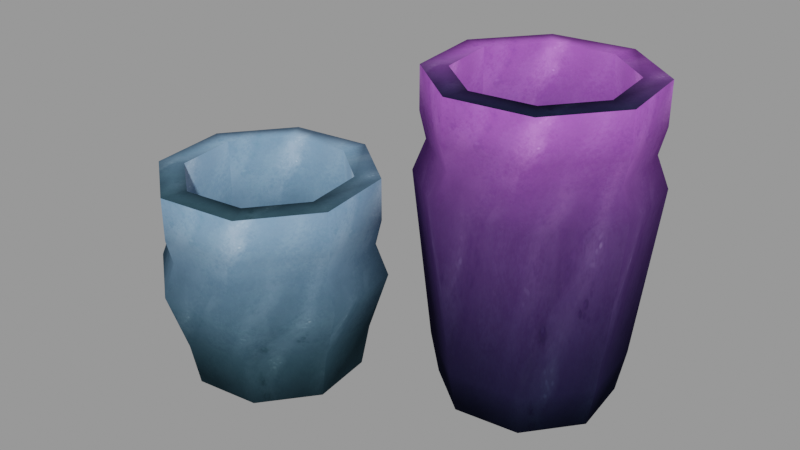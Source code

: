 # Source: Jar_Stack_2.blend  (saved by Blender 3.2.14; exported with 4.5.12 LTS)
import bpy
from mathutils import Matrix  # noqa: F401  (used for matrix-valued properties, if any)

bpy.ops.wm.read_factory_settings(use_empty=True)
scene = bpy.context.scene
scene.name = 'blend_export'

# ---- images (referenced by path relative to the original .blend; pixels are not part of the script)
import os
ASSET_DIR = os.environ.get("B2B_ASSET_DIR", "")  # directory of the original .blend (textures are referenced by path, not embedded)
HERE = os.path.dirname(os.path.abspath(__file__))  # packed textures are extracted next to this script under _unpacked/

def load_image(name, relpath, width, height, colorspace="sRGB"):
    """Load a texture the original file referenced (path relative to the .blend, or extracted next to this script)."""
    p = next((c for c in (os.path.join(HERE, relpath), os.path.join(ASSET_DIR, relpath)) if relpath and os.path.exists(c)), "")
    if p:
        img = bpy.data.images.load(p, check_existing=True)
        img.name = name
    else:  # same state as the original file: an image datablock whose file is absent (Cycles renders it pink)
        img = bpy.data.images.new(name, width, height)
        img.source = "FILE"
        img.filepath = "//" + (relpath or name)
    img.colorspace_settings.name = colorspace
    return img
img_fabric4_png = load_image('fabric4.png', '_unpacked/fabric4.fc03f4da.png', 512, 512, 'sRGB')
img_fabric_png = load_image('fabric.png', '_unpacked/fabric.95071260.png', 512, 512, 'sRGB')

# ---- materials (node trees are filled in below, after node groups)
mat_pencil = bpy.data.materials.new('Pencil')
mat_pencil.use_transparent_shadow = False
mat_eraser = bpy.data.materials.new('Eraser')
mat_eraser.use_transparent_shadow = False
mat_pencil_2 = bpy.data.materials.new('Pencil 2')
mat_pencil_2.use_transparent_shadow = False
mat_pot_004 = bpy.data.materials.new('Pot.004')
mat_pot_004.use_transparent_shadow = False
mat_pot_003 = bpy.data.materials.new('Pot.003')
mat_pot_003.use_transparent_shadow = False

# ---- material node trees
mat_pencil.use_nodes = True; mat_pencil.node_tree.nodes.clear()
_N = mat_pencil.node_tree.nodes; _L = mat_pencil.node_tree.links
n0 = _N.new('ShaderNodeBsdfPrincipled'); n0.name = 'Principled BSDF'; n0.location = (10, 300)
n0.distribution = 'GGX'
n0.subsurface_method = 'RANDOM_WALK_SKIN'
n0.inputs[0].default_value = (0.3424, 0.2093, 0.02293, 1.0)
n0.inputs[3].default_value = 1.45
n0.inputs[13].default_value = 0.06612
n0.inputs[27].default_value = (0.0, 0.0, 0.0, 1.0)
n0.inputs[28].default_value = 1.0
n1 = _N.new('ShaderNodeOutputMaterial'); n1.name = 'Material Output'; n1.location = (300, 300)
_L.new(n0.outputs[0], n1.inputs[0])
n1.is_active_output = True
mat_eraser.use_nodes = True; mat_eraser.node_tree.nodes.clear()
_N = mat_eraser.node_tree.nodes; _L = mat_eraser.node_tree.links
n0 = _N.new('ShaderNodeBsdfPrincipled'); n0.name = 'Principled BSDF'; n0.location = (10, 300)
n0.distribution = 'GGX'
n0.subsurface_method = 'RANDOM_WALK_SKIN'
n0.inputs[0].default_value = (0.8, 0.2797, 0.1509, 1.0)
n0.inputs[3].default_value = 1.45
n0.inputs[13].default_value = 0.0
n0.inputs[27].default_value = (0.0, 0.0, 0.0, 1.0)
n0.inputs[28].default_value = 1.0
n1 = _N.new('ShaderNodeOutputMaterial'); n1.name = 'Material Output'; n1.location = (300, 300)
_L.new(n0.outputs[0], n1.inputs[0])
n1.is_active_output = True
mat_pencil_2.use_nodes = True; mat_pencil_2.node_tree.nodes.clear()
_N = mat_pencil_2.node_tree.nodes; _L = mat_pencil_2.node_tree.links
n0 = _N.new('ShaderNodeBsdfPrincipled'); n0.name = 'Principled BSDF'; n0.location = (10, 300)
n0.distribution = 'GGX'
n0.subsurface_method = 'RANDOM_WALK_SKIN'
n0.inputs[0].default_value = (0.402, 0.1419, 0.1128, 1.0)
n0.inputs[3].default_value = 1.45
n0.inputs[13].default_value = 0.0
n0.inputs[27].default_value = (0.0, 0.0, 0.0, 1.0)
n0.inputs[28].default_value = 1.0
n1 = _N.new('ShaderNodeOutputMaterial'); n1.name = 'Material Output'; n1.location = (300, 300)
_L.new(n0.outputs[0], n1.inputs[0])
n1.is_active_output = True
mat_pot_004.use_nodes = True; mat_pot_004.node_tree.nodes.clear()
_N = mat_pot_004.node_tree.nodes; _L = mat_pot_004.node_tree.links
n0 = _N.new('ShaderNodeBsdfPrincipled'); n0.name = 'Principled BSDF'; n0.location = (10, 300)
n0.distribution = 'GGX'
n0.subsurface_method = 'RANDOM_WALK_SKIN'
n0.inputs[2].default_value = 1.0
n0.inputs[3].default_value = 1.45
n0.inputs[13].default_value = 0.0
n0.inputs[27].default_value = (0.0, 0.0, 0.0, 1.0)
n0.inputs[28].default_value = 1.0
n1 = _N.new('ShaderNodeOutputMaterial'); n1.name = 'Material Output'; n1.location = (300, 300)
n2 = _N.new('ShaderNodeTexImage'); n2.name = 'Image Texture'; n2.location = (-253, 272)
n2.image = img_fabric4_png
_L.new(n0.outputs[0], n1.inputs[0])
_L.new(n2.outputs[0], n0.inputs[0])
n1.is_active_output = True
mat_pot_003.use_nodes = True; mat_pot_003.node_tree.nodes.clear()
_N = mat_pot_003.node_tree.nodes; _L = mat_pot_003.node_tree.links
n0 = _N.new('ShaderNodeBsdfPrincipled'); n0.name = 'Principled BSDF'; n0.location = (10, 300)
n0.distribution = 'GGX'
n0.subsurface_method = 'RANDOM_WALK_SKIN'
n0.inputs[2].default_value = 1.0
n0.inputs[3].default_value = 1.45
n0.inputs[13].default_value = 0.0
n0.inputs[27].default_value = (0.0, 0.0, 0.0, 1.0)
n0.inputs[28].default_value = 1.0
n1 = _N.new('ShaderNodeOutputMaterial'); n1.name = 'Material Output'; n1.location = (300, 300)
n2 = _N.new('ShaderNodeTexImage'); n2.name = 'Image Texture'; n2.location = (-253, 272)
n2.image = img_fabric_png
_L.new(n0.outputs[0], n1.inputs[0])
_L.new(n2.outputs[0], n0.inputs[0])
n1.is_active_output = True

# ---- meshes
me_cube_040 = bpy.data.meshes.new('Cube.040')
me_cube_040.from_pydata([(-0.4097, 0.03752, -0.4309), (-0.52, -0.1028, -0.4309), (-0.4989, -0.2801, -0.4309), (-0.3586, -0.3904, -0.4309), (-0.1813, -0.3693, -0.4309), (-0.07091, -0.229, -0.4309), (-0.09208, -0.05169, -0.4309), (-0.2324, 0.05868, -0.4309), (-0.4048, 0.02879, 0.1232), (-0.5104, -0.1055, 0.1232), (-0.4901, -0.2752, 0.1232), (-0.3558, -0.3808, 0.1232), (-0.1862, -0.3605, 0.1232), (-0.08054, -0.2263, 0.1232), (-0.1008, -0.05659, 0.1232), (-0.2351, 0.04905, 0.1232), (-0.5766, -0.0869, 0.1232), (-0.4384, 0.08875, 0.1232), (-0.5501, -0.3088, 0.1232), (-0.3744, -0.447, 0.1232), (-0.1525, -0.4205, 0.1232), (-0.01435, -0.2448, 0.1232), (-0.04084, -0.02293, 0.1232), (-0.2165, 0.1153, 0.1232), (-0.4048, 0.02879, -0.2076), (-0.5104, -0.1055, -0.2076), (-0.4901, -0.2752, -0.2076), (-0.3558, -0.3808, -0.2076), (-0.1862, -0.3605, -0.2076), (-0.08054, -0.2263, -0.2076), (-0.1008, -0.05659, -0.2076), (-0.2351, 0.04905, -0.2076), (-0.2165, 0.1153, 0.007091), (-0.4384, 0.08875, 0.007091), (-0.01435, -0.2448, 0.007091), (-0.04084, -0.02293, 0.007091), (-0.3744, -0.447, 0.007091), (-0.1525, -0.4205, 0.007091), (-0.5766, -0.0869, 0.007091), (-0.5501, -0.3088, 0.007091), (-0.4302, 0.07409, -0.06448), (-0.05551, -0.03116, -0.06448), (-0.1608, -0.4058, -0.06448), (-0.5354, -0.3006, -0.06448), (-0.221, 0.09906, -0.06448), (-0.03053, -0.2403, -0.06448), (-0.3699, -0.4308, -0.06448), (-0.5604, -0.09145, -0.06448), (-0.4464, 0.103, -0.1494), (-0.02664, -0.01495, -0.1494), (-0.1446, -0.4347, -0.1494), (-0.5643, -0.3168, -0.1494), (-0.2121, 0.1309, -0.1494), (0.001339, -0.2493, -0.1494), (-0.3788, -0.4627, -0.1494), (-0.5923, -0.0825, -0.1494), (-0.4207, 0.05726, -0.3125), (-0.07234, -0.04061, -0.3125), (-0.1702, -0.389, -0.3125), (-0.5186, -0.2911, -0.3125), (-0.2263, 0.08048, -0.3125), (-0.04912, -0.2351, -0.3125), (-0.3647, -0.4122, -0.3125), (-0.5418, -0.09667, -0.3125), (0.1813, 0.3693, -0.4309), (0.07091, 0.229, -0.4309), (0.09208, 0.05169, -0.4309), (0.2324, -0.05868, -0.4309), (0.4097, -0.03752, -0.4309), (0.52, 0.1028, -0.4309), (0.4989, 0.2801, -0.4309), (0.3586, 0.3904, -0.4309), (0.1862, 0.3605, 0.427), (0.08054, 0.2263, 0.427), (0.1008, 0.05659, 0.427), (0.2351, -0.04905, 0.427), (0.4048, -0.02879, 0.427), (0.5104, 0.1055, 0.427), (0.4901, 0.2752, 0.427), (0.3558, 0.3808, 0.427), (0.01435, 0.2448, 0.427), (0.1525, 0.4205, 0.427), (0.04084, 0.02293, 0.427), (0.2165, -0.1153, 0.427), (0.4384, -0.08875, 0.427), (0.5766, 0.0869, 0.427), (0.5501, 0.3088, 0.427), (0.3744, 0.447, 0.427), (0.1862, 0.3605, 0.09624), (0.08054, 0.2263, 0.09624), (0.1008, 0.05659, 0.09624), (0.2351, -0.04905, 0.09624), (0.4048, -0.02879, 0.09624), (0.5104, 0.1055, 0.09624), (0.4901, 0.2752, 0.09624), (0.3558, 0.3808, 0.09624), (0.3744, 0.447, 0.3109), (0.1525, 0.4205, 0.3109), (0.5766, 0.0869, 0.3109), (0.5501, 0.3088, 0.3109), (0.2165, -0.1153, 0.3109), (0.4384, -0.08875, 0.3109), (0.01435, 0.2448, 0.3109), (0.04084, 0.02293, 0.3109), (0.1608, 0.4058, 0.2393), (0.5354, 0.3006, 0.2393), (0.4302, -0.07409, 0.2393), (0.05551, 0.03116, 0.2393), (0.3699, 0.4308, 0.2393), (0.5604, 0.09145, 0.2393), (0.221, -0.09906, 0.2393), (0.03053, 0.2403, 0.2393), (0.1446, 0.4347, 0.1544), (0.5643, 0.3168, 0.1544), (0.4464, -0.103, 0.1544), (0.02664, 0.01495, 0.1544), (0.3788, 0.4627, 0.1544), (0.5923, 0.0825, 0.1544), (0.2121, -0.1309, 0.1544), (-0.001339, 0.2493, 0.1544), (0.1702, 0.389, -0.3125), (0.5186, 0.2911, -0.3125), (0.4207, -0.05726, -0.3125), (0.07234, 0.04061, -0.3125), (0.3647, 0.4122, -0.3125), (0.5418, 0.09667, -0.3125), (0.2263, -0.08048, -0.3125), (0.04912, 0.2351, -0.3125)], [], [(33, 32, 23, 17), (35, 34, 21, 22), (37, 36, 19, 20), (39, 38, 16, 18), (32, 35, 22, 23), (34, 37, 20, 21), (36, 39, 18, 19), (38, 33, 17, 16), (15, 14, 30, 31), (1, 2, 3, 4, 5, 6, 7, 0), (8, 9, 16, 17), (9, 10, 18, 16), (10, 11, 19, 18), (11, 12, 20, 19), (12, 13, 21, 20), (13, 14, 22, 21), (14, 15, 23, 22), (15, 8, 17, 23), (25, 24, 31, 30, 29, 28, 27, 26), (13, 12, 28, 29), (11, 10, 26, 27), (9, 8, 24, 25), (8, 15, 31, 24), (14, 13, 29, 30), (12, 11, 27, 28), (10, 9, 25, 26), (47, 40, 33, 38), (46, 43, 39, 36), (45, 42, 37, 34), (44, 41, 35, 32), (43, 47, 38, 39), (42, 46, 36, 37), (41, 45, 34, 35), (40, 44, 32, 33), (48, 52, 44, 40), (49, 53, 45, 41), (50, 54, 46, 42), (51, 55, 47, 43), (52, 49, 41, 44), (53, 50, 42, 45), (54, 51, 43, 46), (55, 48, 40, 47), (63, 56, 48, 55), (62, 59, 51, 54), (61, 58, 50, 53), (60, 57, 49, 52), (59, 63, 55, 51), (58, 62, 54, 50), (57, 61, 53, 49), (56, 60, 52, 48), (0, 7, 60, 56), (6, 5, 61, 57), (4, 3, 62, 58), (2, 1, 63, 59), (7, 6, 57, 60), (5, 4, 58, 61), (3, 2, 59, 62), (1, 0, 56, 63), (97, 96, 87, 81), (99, 98, 85, 86), (101, 100, 83, 84), (103, 102, 80, 82), (96, 99, 86, 87), (98, 101, 84, 85), (100, 103, 82, 83), (102, 97, 81, 80), (79, 78, 94, 95), (65, 66, 67, 68, 69, 70, 71, 64), (72, 73, 80, 81), (73, 74, 82, 80), (74, 75, 83, 82), (75, 76, 84, 83), (76, 77, 85, 84), (77, 78, 86, 85), (78, 79, 87, 86), (79, 72, 81, 87), (89, 88, 95, 94, 93, 92, 91, 90), (77, 76, 92, 93), (75, 74, 90, 91), (73, 72, 88, 89), (72, 79, 95, 88), (78, 77, 93, 94), (76, 75, 91, 92), (74, 73, 89, 90), (111, 104, 97, 102), (110, 107, 103, 100), (109, 106, 101, 98), (108, 105, 99, 96), (107, 111, 102, 103), (106, 110, 100, 101), (105, 109, 98, 99), (104, 108, 96, 97), (112, 116, 108, 104), (113, 117, 109, 105), (114, 118, 110, 106), (115, 119, 111, 107), (116, 113, 105, 108), (117, 114, 106, 109), (118, 115, 107, 110), (119, 112, 104, 111), (127, 120, 112, 119), (126, 123, 115, 118), (125, 122, 114, 117), (124, 121, 113, 116), (123, 127, 119, 115), (122, 126, 118, 114), (121, 125, 117, 113), (120, 124, 116, 112), (64, 71, 124, 120), (70, 69, 125, 121), (68, 67, 126, 122), (66, 65, 127, 123), (71, 70, 121, 124), (69, 68, 122, 125), (67, 66, 123, 126), (65, 64, 120, 127)])
me_cube_040.polygons.foreach_set('use_smooth', [True] * 116)
me_cube_040.polygons.foreach_set('material_index', [3, 3, 3, 3, 3, 3, 3, 3, 3, 3, 3, 3, 3, 3, 3, 3, 3, 3, 3, 3, 3, 3, 3, 3, 3, 3, 3, 3, 3, 3, 3, 3, 3, 3, 3, 3, 3, 3, 3, 3, 3, 3, 3, 3, 3, 3, 3, 3, 3, 3, 3, 3, 3, 3, 3, 3, 3, 3, 4, 4, 4, 4, 4, 4, 4, 4, 4, 4, 4, 4, 4, 4, 4, 4, 4, 4, 4, 4, 4, 4, 4, 4, 4, 4, 4, 4, 4, 4, 4, 4, 4, 4, 4, 4, 4, 4, 4, 4, 4, 4, 4, 4, 4, 4, 4, 4, 4, 4, 4, 4, 4, 4, 4, 4, 4, 4])
_uv = me_cube_040.uv_layers.new(name='UVMap')
_uv.uv.foreach_set('vector', [0.4941, 0.6807, 0.839, 0.6807, 0.839, 0.8746, 0.4941, 0.8746, 0.4941, 0.6807, 0.1493, 0.6807, 0.1493, 0.8746, 0.4941, 0.8746, 0.4941, 0.6807, 0.1493, 0.6807, 0.1493, 0.8746, 0.4941, 0.8746, 0.4941, 0.6807, 0.839, 0.6807, 0.839, 0.8746, 0.4941, 0.8746, 0.839, 0.6807, 0.4941, 0.6807, 0.4941, 0.8746, 0.839, 0.8746, 0.839, 0.6807, 0.4941, 0.6807, 0.4941, 0.8746, 0.839, 0.8746, 0.1493, 0.6807, 0.4941, 0.6807, 0.4941, 0.8746, 0.1493, 0.8746, 0.1493, 0.6807, 0.4941, 0.6807, 0.4941, 0.8746, 0.1493, 0.8746, 0.7578, 0.8746, 0.4941, 0.8746, 0.4941, 0.3222, 0.7578, 0.3222, 0.2187, 0.7744, 0.1046, 0.4989, 0.2187, 0.2235, 0.4941, 0.1094, 0.7696, 0.2235, 0.8837, 0.4989, 0.7696, 0.7744, 0.4941, 0.8885, 0.4941, 0.8718, 0.2305, 0.7626, 0.1493, 0.8438, 0.4941, 0.9866, 0.2305, 0.7626, 0.1213, 0.4989, 0.006481, 0.4989, 0.1493, 0.8438, 0.1213, 0.4989, 0.2305, 0.2353, 0.1493, 0.1541, 0.006481, 0.4989, 0.2305, 0.2353, 0.4941, 0.1261, 0.4941, 0.01128, 0.1493, 0.1541, 0.4941, 0.1261, 0.7578, 0.2353, 0.839, 0.1541, 0.4941, 0.01128, 0.7578, 0.2353, 0.867, 0.4989, 0.9818, 0.4989, 0.839, 0.1541, 0.867, 0.4989, 0.7578, 0.7626, 0.839, 0.8438, 0.9818, 0.4989, 0.7578, 0.7626, 0.4941, 0.8718, 0.4941, 0.9866, 0.839, 0.8438, 0.2305, 0.7626, 0.4941, 0.8718, 0.7578, 0.7626, 0.867, 0.4989, 0.7578, 0.2353, 0.4941, 0.1261, 0.2305, 0.2353, 0.1213, 0.4989, 0.7578, 0.8746, 0.4941, 0.8746, 0.4941, 0.3222, 0.7578, 0.3222, 0.2305, 0.8746, 0.4941, 0.8746, 0.4941, 0.3222, 0.2305, 0.3222, 0.2305, 0.8746, 0.4941, 0.8746, 0.4941, 0.3222, 0.2305, 0.3222, 0.4941, 0.8746, 0.7578, 0.8746, 0.7578, 0.3222, 0.4941, 0.3222, 0.4941, 0.8746, 0.2305, 0.8746, 0.2305, 0.3222, 0.4941, 0.3222, 0.4941, 0.8746, 0.2305, 0.8746, 0.2305, 0.3222, 0.4941, 0.3222, 0.4941, 0.8746, 0.7578, 0.8746, 0.7578, 0.3222, 0.4941, 0.3222, 0.1692, 0.5612, 0.4941, 0.5612, 0.4941, 0.6807, 0.1493, 0.6807, 0.1692, 0.5612, 0.4941, 0.5612, 0.4941, 0.6807, 0.1493, 0.6807, 0.8191, 0.5612, 0.4941, 0.5612, 0.4941, 0.6807, 0.839, 0.6807, 0.8191, 0.5612, 0.4941, 0.5612, 0.4941, 0.6807, 0.839, 0.6807, 0.4941, 0.5612, 0.8191, 0.5612, 0.839, 0.6807, 0.4941, 0.6807, 0.4941, 0.5612, 0.1692, 0.5612, 0.1493, 0.6807, 0.4941, 0.6807, 0.4941, 0.5612, 0.1692, 0.5612, 0.1493, 0.6807, 0.4941, 0.6807, 0.4941, 0.5612, 0.8191, 0.5612, 0.839, 0.6807, 0.4941, 0.6807, 0.4941, 0.4193, 0.8582, 0.4193, 0.8191, 0.5612, 0.4941, 0.5612, 0.4941, 0.4193, 0.1301, 0.4193, 0.1692, 0.5612, 0.4941, 0.5612, 0.4941, 0.4193, 0.1301, 0.4193, 0.1692, 0.5612, 0.4941, 0.5612, 0.4941, 0.4193, 0.8582, 0.4193, 0.8191, 0.5612, 0.4941, 0.5612, 0.8582, 0.4193, 0.4941, 0.4193, 0.4941, 0.5612, 0.8191, 0.5612, 0.8582, 0.4193, 0.4941, 0.4193, 0.4941, 0.5612, 0.8191, 0.5612, 0.1301, 0.4193, 0.4941, 0.4193, 0.4941, 0.5612, 0.1692, 0.5612, 0.1301, 0.4193, 0.4941, 0.4193, 0.4941, 0.5612, 0.1692, 0.5612, 0.192, 0.1469, 0.4941, 0.1469, 0.4941, 0.4193, 0.1301, 0.4193, 0.192, 0.1469, 0.4941, 0.1469, 0.4941, 0.4193, 0.1301, 0.4193, 0.7963, 0.1469, 0.4941, 0.1469, 0.4941, 0.4193, 0.8582, 0.4193, 0.7963, 0.1469, 0.4941, 0.1469, 0.4941, 0.4193, 0.8582, 0.4193, 0.4941, 0.1469, 0.7963, 0.1469, 0.8582, 0.4193, 0.4941, 0.4193, 0.4941, 0.1469, 0.192, 0.1469, 0.1301, 0.4193, 0.4941, 0.4193, 0.4941, 0.1469, 0.192, 0.1469, 0.1301, 0.4193, 0.4941, 0.4193, 0.4941, 0.1469, 0.7963, 0.1469, 0.8582, 0.4193, 0.4941, 0.4193, 0.4941, 0.03319, 0.7696, 0.03319, 0.7963, 0.1469, 0.4941, 0.1469, 0.4941, 0.03319, 0.2187, 0.03319, 0.192, 0.1469, 0.4941, 0.1469, 0.4941, 0.03319, 0.2187, 0.03319, 0.192, 0.1469, 0.4941, 0.1469, 0.4941, 0.03319, 0.7696, 0.03319, 0.7963, 0.1469, 0.4941, 0.1469, 0.7696, 0.03319, 0.4941, 0.03319, 0.4941, 0.1469, 0.7963, 0.1469, 0.7696, 0.03319, 0.4941, 0.03319, 0.4941, 0.1469, 0.7963, 0.1469, 0.2187, 0.03319, 0.4941, 0.03319, 0.4941, 0.1469, 0.192, 0.1469, 0.2187, 0.03319, 0.4941, 0.03319, 0.4941, 0.1469, 0.192, 0.1469, 0.4941, 0.6807, 0.839, 0.6807, 0.839, 0.8746, 0.4941, 0.8746, 0.4941, 0.6807, 0.1493, 0.6807, 0.1493, 0.8746, 0.4941, 0.8746, 0.4941, 0.6807, 0.1493, 0.6807, 0.1493, 0.8746, 0.4941, 0.8746, 0.4941, 0.6807, 0.839, 0.6807, 0.839, 0.8746, 0.4941, 0.8746, 0.839, 0.6807, 0.4941, 0.6807, 0.4941, 0.8746, 0.839, 0.8746, 0.839, 0.6807, 0.4941, 0.6807, 0.4941, 0.8746, 0.839, 0.8746, 0.1493, 0.6807, 0.4941, 0.6807, 0.4941, 0.8746, 0.1493, 0.8746, 0.1493, 0.6807, 0.4941, 0.6807, 0.4941, 0.8746, 0.1493, 0.8746, 0.7578, 0.8746, 0.4941, 0.8746, 0.4941, 0.3222, 0.7578, 0.3222, 0.2187, 0.7744, 0.1046, 0.4989, 0.2187, 0.2235, 0.4941, 0.1094, 0.7696, 0.2235, 0.8837, 0.4989, 0.7696, 0.7744, 0.4941, 0.8885, 0.4941, 0.8718, 0.2305, 0.7626, 0.1493, 0.8438, 0.4941, 0.9866, 0.2305, 0.7626, 0.1213, 0.4989, 0.006481, 0.4989, 0.1493, 0.8438, 0.1213, 0.4989, 0.2305, 0.2353, 0.1493, 0.1541, 0.006481, 0.4989, 0.2305, 0.2353, 0.4941, 0.1261, 0.4941, 0.01128, 0.1493, 0.1541, 0.4941, 0.1261, 0.7578, 0.2353, 0.839, 0.1541, 0.4941, 0.01128, 0.7578, 0.2353, 0.867, 0.4989, 0.9818, 0.4989, 0.839, 0.1541, 0.867, 0.4989, 0.7578, 0.7626, 0.839, 0.8438, 0.9818, 0.4989, 0.7578, 0.7626, 0.4941, 0.8718, 0.4941, 0.9866, 0.839, 0.8438, 0.2305, 0.7626, 0.4941, 0.8718, 0.7578, 0.7626, 0.867, 0.4989, 0.7578, 0.2353, 0.4941, 0.1261, 0.2305, 0.2353, 0.1213, 0.4989, 0.7578, 0.8746, 0.4941, 0.8746, 0.4941, 0.3222, 0.7578, 0.3222, 0.2305, 0.8746, 0.4941, 0.8746, 0.4941, 0.3222, 0.2305, 0.3222, 0.2305, 0.8746, 0.4941, 0.8746, 0.4941, 0.3222, 0.2305, 0.3222, 0.4941, 0.8746, 0.7578, 0.8746, 0.7578, 0.3222, 0.4941, 0.3222, 0.4941, 0.8746, 0.2305, 0.8746, 0.2305, 0.3222, 0.4941, 0.3222, 0.4941, 0.8746, 0.2305, 0.8746, 0.2305, 0.3222, 0.4941, 0.3222, 0.4941, 0.8746, 0.7578, 0.8746, 0.7578, 0.3222, 0.4941, 0.3222, 0.1692, 0.5612, 0.4941, 0.5612, 0.4941, 0.6807, 0.1493, 0.6807, 0.1692, 0.5612, 0.4941, 0.5612, 0.4941, 0.6807, 0.1493, 0.6807, 0.8191, 0.5612, 0.4941, 0.5612, 0.4941, 0.6807, 0.839, 0.6807, 0.8191, 0.5612, 0.4941, 0.5612, 0.4941, 0.6807, 0.839, 0.6807, 0.4941, 0.5612, 0.8191, 0.5612, 0.839, 0.6807, 0.4941, 0.6807, 0.4941, 0.5612, 0.1692, 0.5612, 0.1493, 0.6807, 0.4941, 0.6807, 0.4941, 0.5612, 0.1692, 0.5612, 0.1493, 0.6807, 0.4941, 0.6807, 0.4941, 0.5612, 0.8191, 0.5612, 0.839, 0.6807, 0.4941, 0.6807, 0.4941, 0.4193, 0.8582, 0.4193, 0.8191, 0.5612, 0.4941, 0.5612, 0.4941, 0.4193, 0.1301, 0.4193, 0.1692, 0.5612, 0.4941, 0.5612, 0.4941, 0.4193, 0.1301, 0.4193, 0.1692, 0.5612, 0.4941, 0.5612, 0.4941, 0.4193, 0.8582, 0.4193, 0.8191, 0.5612, 0.4941, 0.5612, 0.8582, 0.4193, 0.4941, 0.4193, 0.4941, 0.5612, 0.8191, 0.5612, 0.8582, 0.4193, 0.4941, 0.4193, 0.4941, 0.5612, 0.8191, 0.5612, 0.1301, 0.4193, 0.4941, 0.4193, 0.4941, 0.5612, 0.1692, 0.5612, 0.1301, 0.4193, 0.4941, 0.4193, 0.4941, 0.5612, 0.1692, 0.5612, 0.192, 0.1469, 0.4941, 0.1469, 0.4941, 0.4193, 0.1301, 0.4193, 0.192, 0.1469, 0.4941, 0.1469, 0.4941, 0.4193, 0.1301, 0.4193, 0.7963, 0.1469, 0.4941, 0.1469, 0.4941, 0.4193, 0.8582, 0.4193, 0.7963, 0.1469, 0.4941, 0.1469, 0.4941, 0.4193, 0.8582, 0.4193, 0.4941, 0.1469, 0.7963, 0.1469, 0.8582, 0.4193, 0.4941, 0.4193, 0.4941, 0.1469, 0.192, 0.1469, 0.1301, 0.4193, 0.4941, 0.4193, 0.4941, 0.1469, 0.192, 0.1469, 0.1301, 0.4193, 0.4941, 0.4193, 0.4941, 0.1469, 0.7963, 0.1469, 0.8582, 0.4193, 0.4941, 0.4193, 0.4941, 0.03319, 0.7696, 0.03319, 0.7963, 0.1469, 0.4941, 0.1469, 0.4941, 0.03319, 0.2187, 0.03319, 0.192, 0.1469, 0.4941, 0.1469, 0.4941, 0.03319, 0.2187, 0.03319, 0.192, 0.1469, 0.4941, 0.1469, 0.4941, 0.03319, 0.7696, 0.03319, 0.7963, 0.1469, 0.4941, 0.1469, 0.7696, 0.03319, 0.4941, 0.03319, 0.4941, 0.1469, 0.7963, 0.1469, 0.7696, 0.03319, 0.4941, 0.03319, 0.4941, 0.1469, 0.7963, 0.1469, 0.2187, 0.03319, 0.4941, 0.03319, 0.4941, 0.1469, 0.192, 0.1469, 0.2187, 0.03319, 0.4941, 0.03319, 0.4941, 0.1469, 0.192, 0.1469])
me_cube_040.materials.append(mat_pencil)
me_cube_040.materials.append(mat_eraser)
me_cube_040.materials.append(mat_pencil_2)
me_cube_040.materials.append(mat_pot_004)
me_cube_040.materials.append(mat_pot_003)
me_cube_040.update()

# ---- objects
ob_jar_stack_2 = bpy.data.objects.new('Jar Stack 2', me_cube_040)

# ---- transforms, parenting, visibility, modifiers, constraints
ob_jar_stack_2.location = (1.967e-08, 9.779e-09, 0.789)

# ---- collection membership
scene.collection.objects.link(ob_jar_stack_2)

# ---- scene / render settings (as saved in the file)
scene.frame_start = 1; scene.frame_end = 250; scene.frame_set(1)
scene.render.engine = 'BLENDER_EEVEE_NEXT'
scene.render.image_settings.exr_codec = 'NONE'
scene.render.simplify_subdivision_render = 0
scene.render.simplify_child_particles_render = 0.0
scene.cycles.sampling_pattern = 'TABULATED_SOBOL'
scene.cycles.use_light_tree = False
scene.view_settings.view_transform = 'Filmic'
bpy.context.view_layer.update()

# ---- added for rendering (the .blend has no active camera and no usable light): camera, sun + grey world if the file has none
cam_auto = bpy.data.cameras.new('AutoCamera')
cam_auto.lens = 50.0
cam_auto.sensor_width = 36.0
cam_auto.clip_end = 1000.0
ob_auto_camera = bpy.data.objects.new('AutoCamera', cam_auto)
scene.collection.objects.link(ob_auto_camera)
ob_auto_camera.location = (1.60135, -1.92163, 2.06811)
ob_auto_camera.rotation_euler = (1.09748, -7.21219e-08, 0.694738)
scene.camera = ob_auto_camera
light_auto_sun = bpy.data.lights.new('AutoSun', 'SUN')
light_auto_sun.energy = 3.0
light_auto_sun.angle = 0.0523599
ob_auto_sun = bpy.data.objects.new('AutoSun', light_auto_sun)
scene.collection.objects.link(ob_auto_sun)
ob_auto_sun.rotation_euler = (0.872665, 0.174533, 0.523599)
if scene.world is None:
    world_auto = bpy.data.worlds.new('AutoWorld')
    world_auto.color = (0.3, 0.3, 0.3)
    scene.world = world_auto
bpy.context.view_layer.update()

